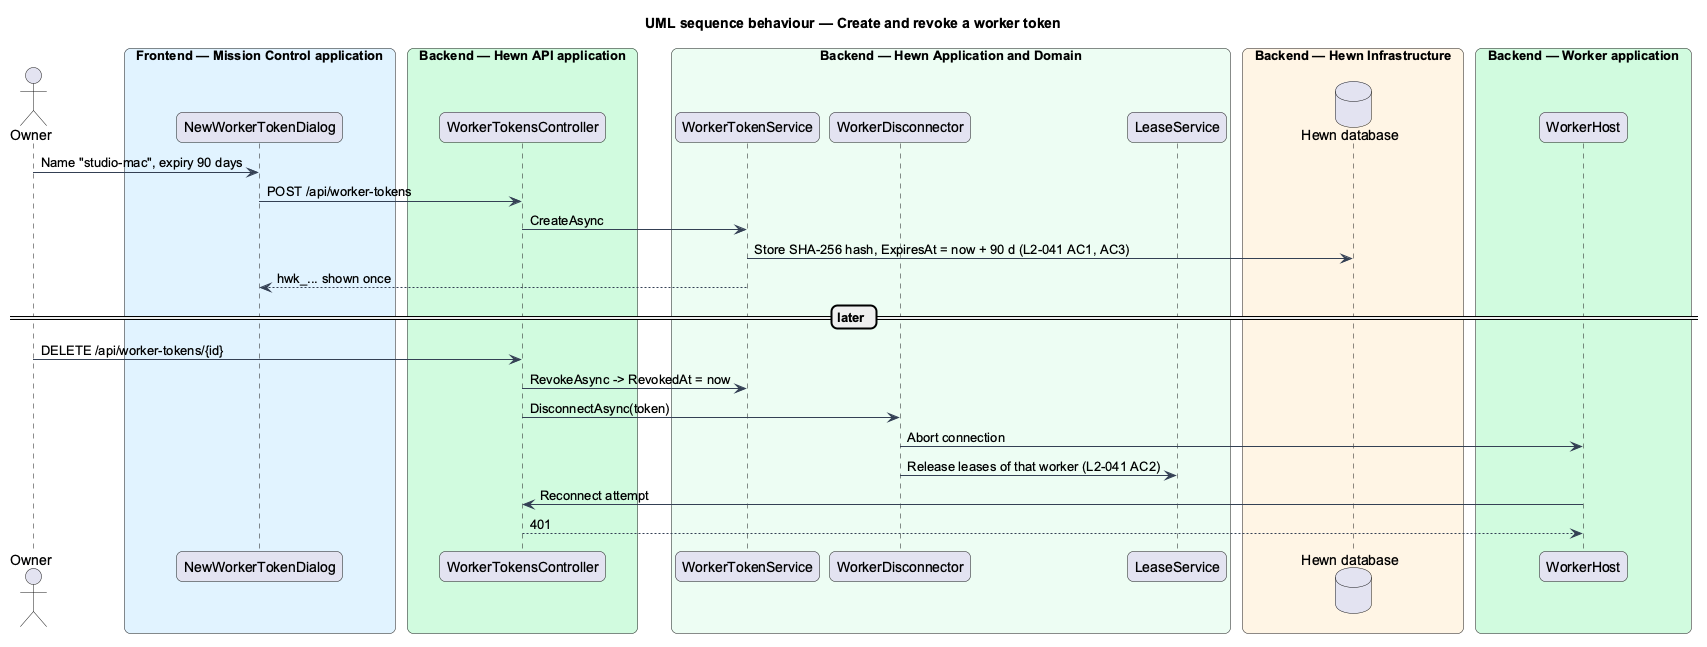

The diagram above was rendered by PlantUML. Its source (embedded in the PNG):
@startuml
title UML sequence behaviour — Create and revoke a worker token
skinparam backgroundColor #FFFFFF
skinparam shadowing false
skinparam roundcorner 12
skinparam defaultFontName Arial
skinparam ArrowColor #344054
skinparam rectangle {
  BorderColor #344054
  FontColor #101828
}
skinparam package {
  BorderColor #667085
  FontColor #101828
  BackgroundColor #F9FAFB
}
skinparam sequenceMessageAlign left
actor "Owner" as owner
box "Frontend — Mission Control application" #E0F2FE
  participant "NewWorkerTokenDialog" as dlg
end box
box "Backend — Hewn API application" #D1FADF
  participant "WorkerTokensController" as ctrl
end box
box "Backend — Hewn Application and Domain" #ECFDF3
  participant "WorkerTokenService" as svc
  participant "WorkerDisconnector" as disc
  participant "LeaseService" as lease
end box
box "Backend — Hewn Infrastructure" #FFF4E5
  database "Hewn database" as db
end box
box "Backend — Worker application" #D1FADF
  participant "WorkerHost" as worker
end box
owner -> dlg : Name "studio-mac", expiry 90 days
dlg -> ctrl : POST /api/worker-tokens
ctrl -> svc : CreateAsync
svc -> db : Store SHA-256 hash, ExpiresAt = now + 90 d (L2-041 AC1, AC3)
svc --> dlg : hwk_... shown once
== later ==
owner -> ctrl : DELETE /api/worker-tokens/{id}
ctrl -> svc : RevokeAsync -> RevokedAt = now
ctrl -> disc : DisconnectAsync(token)
disc -> worker : Abort connection
disc -> lease : Release leases of that worker (L2-041 AC2)
worker -> ctrl : Reconnect attempt
ctrl --> worker : 401
@enduml